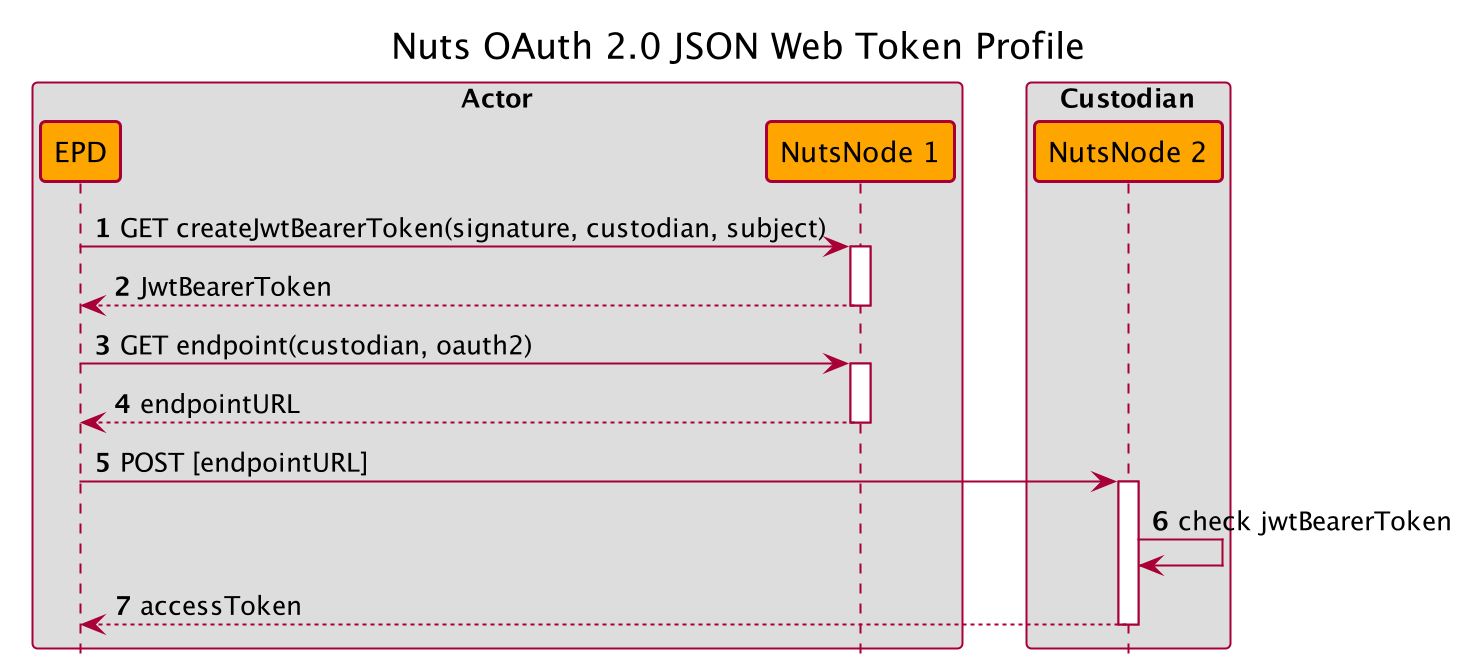

The diagram above was rendered by PlantUML. Its source (embedded in the PNG):
@startuml
hide footbox
skinparam roundcorner 5
skinparam shadowing false
skinparam sequence {
   ParticipantBackgroundColor orange
   ActorBackgroundColor none
}
skinparam BoxPadding 15

title Nuts OAuth 2.0 JSON Web Token Profile
autonumber

box Actor
participant "EPD" as EPD1
participant "NutsNode 1" as NutsNode1
endbox

box Custodian
participant "NutsNode 2" as NutsNode2
endbox

EPD1 -> NutsNode1 : GET createJwtBearerToken(signature, custodian, subject)
activate NutsNode1
return JwtBearerToken
deactivate NutsNode1

EPD1 -> NutsNode1 : GET endpoint(custodian, oauth2)
activate NutsNode1
return endpointURL
deactivate NutsNode1

EPD1 -> NutsNode2 : POST [endpointURL]
activate NutsNode2
NutsNode2 -> NutsNode2 : check jwtBearerToken
NutsNode2 --> EPD1 : accessToken
deactivate NutsNode2


@enduml